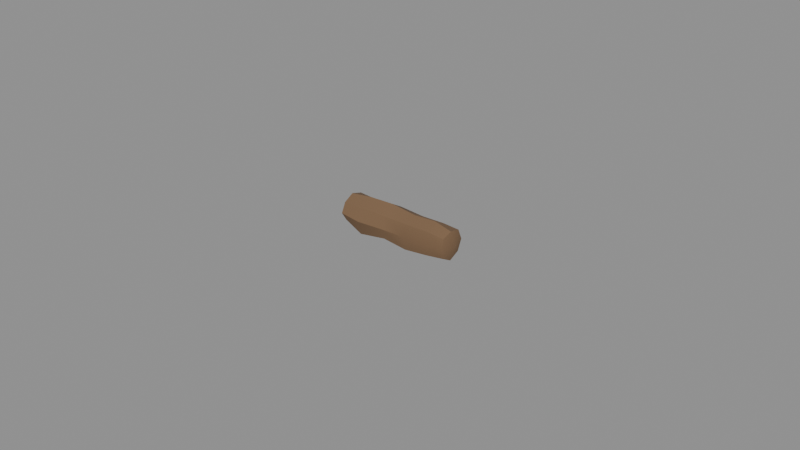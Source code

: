 # Source: sunflower_seed_cake.blend  (saved by Blender 5.2.45; exported with 4.5.12 LTS)
import bpy
from mathutils import Matrix  # noqa: F401  (used for matrix-valued properties, if any)

bpy.ops.wm.read_factory_settings(use_empty=True)
scene = bpy.context.scene
scene.name = 'Scene'

# ---- materials (node trees are filled in below, after node groups)
mat_cake = bpy.data.materials.new('cake')
mat_cake.diffuse_color = (0.1946, 0.1144, 0.05951, 1.0)
mat_cake.roughness = 0.95

# ---- material node trees
mat_cake.use_nodes = True; mat_cake.node_tree.nodes.clear()
_N = mat_cake.node_tree.nodes; _L = mat_cake.node_tree.links
n0 = _N.new('ShaderNodeBsdfPrincipled'); n0.name = 'Principled BSDF'; n0.location = (-200, 100)
n0.inputs[0].default_value = (0.1946, 0.1144, 0.05951, 1.0)
n0.inputs[2].default_value = 0.95
n0.inputs[10].default_value = 0.005
n1 = _N.new('ShaderNodeOutputMaterial'); n1.name = 'Material Output'; n1.location = (200, 100)
_L.new(n0.outputs[0], n1.inputs[0])
n1.is_active_output = True

# ---- meshes
me_sunflower_seed_cake = bpy.data.meshes.new('sunflower_seed_cake')
me_sunflower_seed_cake.from_pydata([(-0.02, -6.309e-08, 0.005793), (-0.0186, -6.309e-08, 0.01066), (-0.0186, -0.003279, 0.008916), (-0.0186, -0.004794, 0.005793), (-0.0186, -0.002974, 0.002961), (-0.0186, -6.309e-08, 0.001493), (-0.0186, 0.003841, 0.002135), (-0.0186, 0.00529, 0.005793), (-0.0186, 0.003851, 0.00946), (-0.01116, -6.309e-08, 0.01168), (-0.01116, -0.003783, 0.009395), (-0.01116, -0.006, 0.005793), (-0.01116, -0.004751, 0.001269), (-0.01116, -6.309e-08, 0.0002209), (-0.01116, 0.004428, 0.001577), (-0.01116, 0.005575, 0.005793), (-0.01116, 0.003491, 0.009117), (-0.002791, -6.309e-08, 0.012), (-0.002791, -0.0039, 0.009507), (-0.002791, -0.005286, 0.005793), (-0.002791, -0.00387, 0.002108), (-0.002791, -6.309e-08, 0.001198), (-0.002791, 0.003654, 0.002314), (-0.002791, 0.00585, 0.005793), (-0.002791, 0.003988, 0.009591), (0.005581, -6.309e-08, 0.01103), (0.005581, -0.003929, 0.009534), (0.005581, -0.004913, 0.005793), (0.005581, -0.004417, 0.001587), (0.005581, -6.309e-08, 0.0), (0.005581, 0.004215, 0.001779), (0.005581, 0.006, 0.005793), (0.005581, 0.003647, 0.009266), (0.01302, -6.309e-08, 0.01144), (0.01302, -0.004447, 0.01003), (0.01302, -0.00502, 0.005793), (0.01302, -0.003901, 0.002078), (0.01302, -6.309e-08, 0.0007841), (0.01302, 0.003231, 0.002716), (0.01302, 0.005856, 0.005793), (0.01302, 0.003789, 0.009401), (0.0186, -6.309e-08, 0.01002), (0.0186, -0.003355, 0.008987), (0.0186, -0.004274, 0.005793), (0.0186, -0.00335, 0.002603), (0.0186, -6.309e-08, 0.0007607), (0.0186, 0.003563, 0.0024), (0.0186, 0.005057, 0.005793), (0.0186, 0.003597, 0.009218), (0.02, -6.309e-08, 0.005793)], [], [(0, 2, 1), (0, 3, 2), (0, 4, 3), (0, 5, 4), (0, 6, 5), (0, 7, 6), (0, 8, 7), (0, 1, 8), (1, 2, 10, 9), (2, 3, 11, 10), (3, 4, 12, 11), (4, 5, 13, 12), (5, 6, 14, 13), (6, 7, 15, 14), (7, 8, 16, 15), (8, 1, 9, 16), (9, 10, 18, 17), (10, 11, 19, 18), (11, 12, 20, 19), (12, 13, 21, 20), (13, 14, 22, 21), (14, 15, 23, 22), (15, 16, 24, 23), (16, 9, 17, 24), (17, 18, 26, 25), (18, 19, 27, 26), (19, 20, 28, 27), (20, 21, 29, 28), (21, 22, 30, 29), (22, 23, 31, 30), (23, 24, 32, 31), (24, 17, 25, 32), (25, 26, 34, 33), (26, 27, 35, 34), (27, 28, 36, 35), (28, 29, 37, 36), (29, 30, 38, 37), (30, 31, 39, 38), (31, 32, 40, 39), (32, 25, 33, 40), (33, 34, 42, 41), (34, 35, 43, 42), (35, 36, 44, 43), (36, 37, 45, 44), (37, 38, 46, 45), (38, 39, 47, 46), (39, 40, 48, 47), (40, 33, 41, 48), (41, 42, 49), (42, 43, 49), (43, 44, 49), (44, 45, 49), (45, 46, 49), (46, 47, 49), (47, 48, 49), (48, 41, 49)])
me_sunflower_seed_cake.polygons.foreach_set('use_smooth', [True] * 56)
_k = set([(1, 2), (1, 8), (1, 9), (2, 3), (2, 10), (3, 4), (3, 11), (4, 5), (4, 12), (5, 6), (5, 13), (6, 7), (6, 14), (7, 8), (7, 15), (8, 16), (9, 17), (10, 18), (11, 19), (12, 20), (14, 22), (15, 23), (17, 25), (18, 26), (19, 27), (20, 28), (21, 29), (22, 30), (23, 31), (24, 32), (25, 33), (26, 34), (28, 36), (29, 37), (30, 38), (31, 39), (32, 40), (33, 41), (34, 42), (36, 44), (37, 45), (39, 47), (40, 48), (41, 42), (41, 48), (42, 43), (43, 44), (44, 45), (45, 46), (46, 47), (47, 48)])
me_sunflower_seed_cake.attributes.new('sharp_edge', 'BOOLEAN', 'EDGE').data.foreach_set('value', [ (min(e.vertices), max(e.vertices)) in _k for e in me_sunflower_seed_cake.edges])
_uv = me_sunflower_seed_cake.uv_layers.new(name='UVMap')
_uv.uv.foreach_set('vector', [0.8955, 0.1008, 0.9288, 0.009412, 0.9887, 0.06081, 0.8955, 0.1008, 0.8552, 0.003903, 0.9288, 0.009412, 0.8955, 0.1008, 0.8131, 0.06233, 0.8552, 0.003903, 0.8955, 0.1008, 0.807, 0.1329, 0.8131, 0.06233, 0.8955, 0.1008, 0.8493, 0.2042, 0.807, 0.1329, 0.8955, 0.1008, 0.9329, 0.2042, 0.8493, 0.2042, 0.8955, 0.1008, 0.9945, 0.1468, 0.9329, 0.2042, 0.8955, 0.1008, 0.9887, 0.06081, 0.9945, 0.1468, 0.6098, 0.7998, 0.531, 0.8015, 0.5246, 0.6424, 0.6188, 0.6403, 0.531, 0.8015, 0.4658, 0.803, 0.4412, 0.6443, 0.5246, 0.6424, 0.7363, 0.8027, 0.6706, 0.8045, 0.6345, 0.6475, 0.7342, 0.644, 0.1875, 0.8041, 0.1495, 0.8038, 0.1679, 0.6453, 0.2431, 0.6465, 0.1495, 0.8038, 0.07219, 0.8021, 0.07197, 0.6431, 0.1679, 0.6453, 0.07219, 0.8021, 0.00503, 0.7997, 0.004103, 0.6404, 0.07197, 0.6431, 0.255, 0.005755, 0.3333, 0.004733, 0.3351, 0.164, 0.2527, 0.165, 0.3333, 0.004733, 0.4084, 0.003903, 0.4262, 0.1629, 0.3351, 0.164, 0.6188, 0.6403, 0.5246, 0.6424, 0.5199, 0.4633, 0.6188, 0.4611, 0.5246, 0.6424, 0.4412, 0.6443, 0.4496, 0.4649, 0.5199, 0.4633, 0.7342, 0.644, 0.6345, 0.6475, 0.6426, 0.4675, 0.7251, 0.4648, 0.2431, 0.6465, 0.1679, 0.6453, 0.1619, 0.4657, 0.2225, 0.4666, 0.1679, 0.6453, 0.07197, 0.6431, 0.08274, 0.4639, 0.1619, 0.4657, 0.07197, 0.6431, 0.004103, 0.6404, 0.003903, 0.4613, 0.08274, 0.4639, 0.2527, 0.165, 0.3351, 0.164, 0.3375, 0.3431, 0.2509, 0.3442, 0.3351, 0.164, 0.4262, 0.1629, 0.4334, 0.342, 0.3375, 0.3431, 0.6188, 0.4611, 0.5199, 0.4633, 0.5157, 0.2842, 0.6027, 0.2822, 0.7992, 0.461, 0.7251, 0.4648, 0.7171, 0.2856, 0.7931, 0.282, 0.7251, 0.4648, 0.6426, 0.4675, 0.6266, 0.2891, 0.7171, 0.2856, 0.2225, 0.4666, 0.1619, 0.4657, 0.1801, 0.2873, 0.2431, 0.288, 0.1619, 0.4657, 0.08274, 0.4639, 0.08326, 0.2849, 0.1801, 0.2873, 0.08274, 0.4639, 0.003903, 0.4613, 0.005988, 0.2821, 0.08326, 0.2849, 0.2509, 0.3442, 0.3375, 0.3431, 0.3396, 0.5223, 0.2509, 0.5234, 0.3375, 0.3431, 0.4334, 0.342, 0.4204, 0.5213, 0.3396, 0.5223, 0.6027, 0.2822, 0.5157, 0.2842, 0.5093, 0.125, 0.6042, 0.1229, 0.7931, 0.282, 0.7171, 0.2856, 0.7115, 0.1266, 0.7992, 0.1227, 0.7171, 0.2856, 0.6266, 0.2891, 0.6293, 0.1294, 0.7115, 0.1266, 0.2431, 0.288, 0.1801, 0.2873, 0.1756, 0.1277, 0.2325, 0.1284, 0.1801, 0.2873, 0.08326, 0.2849, 0.0951, 0.1256, 0.1756, 0.1277, 0.08326, 0.2849, 0.005988, 0.2821, 0.01291, 0.123, 0.0951, 0.1256, 0.2509, 0.5234, 0.3396, 0.5223, 0.3416, 0.6815, 0.255, 0.6826, 0.3396, 0.5223, 0.4204, 0.5213, 0.4288, 0.6805, 0.3416, 0.6815, 0.6042, 0.1229, 0.5093, 0.125, 0.5127, 0.005499, 0.5839, 0.003903, 0.7992, 0.1227, 0.7115, 0.1266, 0.7046, 0.007008, 0.7691, 0.003903, 0.7115, 0.1266, 0.6293, 0.1294, 0.6342, 0.009458, 0.7046, 0.007008, 0.2325, 0.1284, 0.1756, 0.1277, 0.1791, 0.008346, 0.2198, 0.008555, 0.1756, 0.1277, 0.0951, 0.1256, 0.09577, 0.006223, 0.1791, 0.008346, 0.0951, 0.1256, 0.01291, 0.123, 0.03073, 0.003903, 0.09577, 0.006223, 0.255, 0.6826, 0.3416, 0.6815, 0.343, 0.8009, 0.2681, 0.8019, 0.3416, 0.6815, 0.4288, 0.6805, 0.4081, 0.8002, 0.343, 0.8009, 0.9961, 0.2876, 0.9961, 0.3623, 0.9082, 0.3114, 0.9961, 0.3623, 0.9367, 0.4014, 0.9082, 0.3114, 0.9367, 0.4014, 0.8657, 0.403, 0.9082, 0.3114, 0.8657, 0.403, 0.807, 0.3467, 0.9082, 0.3114, 0.807, 0.3467, 0.818, 0.264, 0.9082, 0.3114, 0.818, 0.264, 0.8779, 0.212, 0.9082, 0.3114, 0.8779, 0.212, 0.957, 0.2197, 0.9082, 0.3114, 0.957, 0.2197, 0.9961, 0.2876, 0.9082, 0.3114])
me_sunflower_seed_cake.materials.append(mat_cake)
me_sunflower_seed_cake.update()

# ---- objects
ob_sunflower_seed_cake = bpy.data.objects.new('sunflower_seed_cake', me_sunflower_seed_cake)

# ---- transforms, parenting, visibility, modifiers, constraints
ob_sunflower_seed_cake.location = (0.0, 0.0, 0.0)

# ---- collection membership
scene.collection.objects.link(ob_sunflower_seed_cake)

# ---- scene / render settings (as saved in the file)
scene.frame_start = 1; scene.frame_end = 250; scene.frame_set(1)
scene.render.engine = 'BLENDER_EEVEE_NEXT'
scene.render.bake_bias = 0.0
scene.render.bake_samples = 0
scene.render.compositor_device = 'GPU'
scene.eevee.use_volume_custom_range = False
scene.eevee.fast_gi_thickness_near = 0.1
scene.eevee.fast_gi_thickness_far = 0.0
scene.eevee.ray_tracing_options.screen_trace_thickness = 0.1
bpy.context.view_layer.update()

# ---- added for rendering (the .blend has no active camera and no usable light): camera, sun + grey world if the file has none
cam_auto = bpy.data.cameras.new('AutoCamera')
cam_auto.lens = 50.0
cam_auto.sensor_width = 36.0
cam_auto.clip_end = 1000.0
ob_auto_camera = bpy.data.objects.new('AutoCamera', cam_auto)
scene.collection.objects.link(ob_auto_camera)
ob_auto_camera.location = (0.185045, -0.222054, 0.154036)
ob_auto_camera.rotation_euler = (1.09748, -7.21219e-08, 0.694738)
scene.camera = ob_auto_camera
light_auto_sun = bpy.data.lights.new('AutoSun', 'SUN')
light_auto_sun.energy = 3.0
light_auto_sun.angle = 0.0523599
ob_auto_sun = bpy.data.objects.new('AutoSun', light_auto_sun)
scene.collection.objects.link(ob_auto_sun)
ob_auto_sun.rotation_euler = (0.872665, 0.174533, 0.523599)
if scene.world is None:
    world_auto = bpy.data.worlds.new('AutoWorld')
    world_auto.color = (0.3, 0.3, 0.3)
    scene.world = world_auto
bpy.context.view_layer.update()

